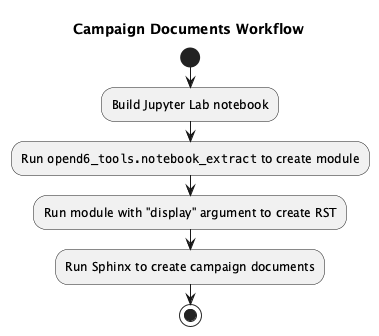

The diagram above was rendered by PlantUML. Its source (embedded in the PNG):
@startuml
    'https://plantuml.com/activity-diagram-beta

title Campaign Documents Workflow

start;
:Build Jupyter Lab notebook;
:Run ""opend6_tools.notebook_extract"" to create module;
:Run module with "display" argument to create RST;
:Run Sphinx to create campaign documents;
stop
@enduml